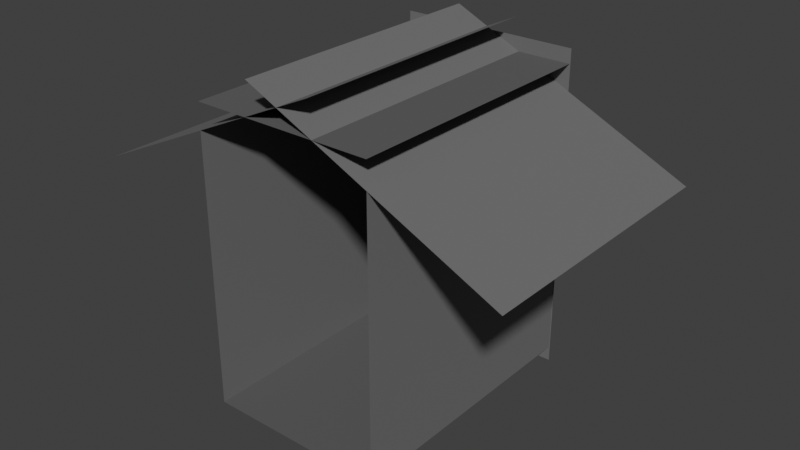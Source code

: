 # Source: tunnelendnopipes.blend  (saved by Blender 5.2.45; exported with 4.5.12 LTS)
import bpy
from mathutils import Matrix  # noqa: F401  (used for matrix-valued properties, if any)

bpy.ops.wm.read_factory_settings(use_empty=True)
scene = bpy.context.scene
scene.name = 'Scene'

# ---- collections
col_collection = bpy.data.collections.new('Collection'); scene.collection.children.link(col_collection)

# ---- materials (node trees are filled in below, after node groups)
mat_concretedark = bpy.data.materials.new('ConcreteDark')
mat_concretedark.use_backface_culling = True
mat_concretedark.use_backface_culling_shadow = True
mat_concrete = bpy.data.materials.new('Concrete')
mat_concrete.use_backface_culling = True
mat_concrete.use_backface_culling_shadow = True
mat_concrete_001 = bpy.data.materials.new('Concrete.001')
mat_concrete_001.use_backface_culling = True
mat_concrete_001.use_backface_culling_shadow = True

# ---- material node trees
mat_concretedark.use_nodes = True; mat_concretedark.node_tree.nodes.clear()
_N = mat_concretedark.node_tree.nodes; _L = mat_concretedark.node_tree.links
n0 = _N.new('ShaderNodeBsdfPrincipled'); n0.name = 'Principled BSDF'; n0.location = (-200, 100)
n0.inputs[0].default_value = (0.1046, 0.1046, 0.1046, 1.0)
n0.inputs[1].default_value = 0.03315
n0.inputs[2].default_value = 1.0
n0.inputs[10].default_value = 0.005
n1 = _N.new('ShaderNodeOutputMaterial'); n1.name = 'Material Output'; n1.location = (200, 100)
_L.new(n0.outputs[0], n1.inputs[0])
n1.is_active_output = True
mat_concrete.use_nodes = True; mat_concrete.node_tree.nodes.clear()
_N = mat_concrete.node_tree.nodes; _L = mat_concrete.node_tree.links
n0 = _N.new('ShaderNodeBsdfPrincipled'); n0.name = 'Principled BSDF'; n0.location = (-200, 100)
n0.inputs[0].default_value = (0.1565, 0.1565, 0.1565, 1.0)
n0.inputs[2].default_value = 0.9337
n0.inputs[10].default_value = 0.005
n1 = _N.new('ShaderNodeOutputMaterial'); n1.name = 'Material Output'; n1.location = (200, 100)
_L.new(n0.outputs[0], n1.inputs[0])
n1.is_active_output = True
mat_concrete_001.use_nodes = True; mat_concrete_001.node_tree.nodes.clear()
_N = mat_concrete_001.node_tree.nodes; _L = mat_concrete_001.node_tree.links
n0 = _N.new('ShaderNodeBsdfPrincipled'); n0.name = 'Principled BSDF'; n0.location = (-200, 100)
n0.inputs[0].default_value = (0.1565, 0.1565, 0.1565, 1.0)
n0.inputs[2].default_value = 0.9337
n0.inputs[10].default_value = 0.005
n1 = _N.new('ShaderNodeOutputMaterial'); n1.name = 'Material Output'; n1.location = (200, 100)
_L.new(n0.outputs[0], n1.inputs[0])
n1.is_active_output = True

# ---- world
world_world = bpy.data.worlds.new('World'); scene.world = world_world
world_world.use_nodes = True; world_world.node_tree.nodes.clear()
_N = world_world.node_tree.nodes; _L = world_world.node_tree.links
n0 = _N.new('ShaderNodeOutputWorld'); n0.name = 'World Output'; n0.location = (200, 100)
n1 = _N.new('ShaderNodeBackground'); n1.name = 'Background'; n1.location = (-200, 100)
n1.inputs[0].default_value = (0.05088, 0.05088, 0.05088, 1.0)
_L.new(n1.outputs[0], n0.inputs[0])
n0.is_active_output = True
world_world.color = (0.05088, 0.05088, 0.05088)
world_world.sun_shadow_jitter_overblur = 0.0

# ---- meshes
me_plane_004 = bpy.data.meshes.new('Plane.004')
me_plane_004.from_pydata([(-1.0, -1.0, 0.0), (1.0, -1.0, 0.0), (-1.0, 1.0, 0.0), (1.0, 1.0, 0.0)], [], [(0, 1, 3, 2)])
_uv = me_plane_004.uv_layers.new(name='UVMap')
_uv.uv.foreach_set('vector', [0.0, 0.0, 1.0, 0.0, 1.0, 1.0, 0.0, 1.0])
me_plane_004.materials.append(mat_concretedark)
me_plane_004.update()
me_plane_005 = bpy.data.meshes.new('Plane.005')
me_plane_005.from_pydata([(-1.5, -1.5, 0.0), (1.5, -1.5, 0.0), (-1.5, 1.5, 0.0), (1.5, 1.5, 0.0)], [], [(0, 1, 3, 2)])
_uv = me_plane_005.uv_layers.new(name='UVMap')
_uv.uv.foreach_set('vector', [0.0, 0.0, 1.0, 0.0, 1.0, 1.0, 0.0, 1.0])
me_plane_005.materials.append(mat_concrete)
me_plane_005.update()
me_plane_006 = bpy.data.meshes.new('Plane.006')
me_plane_006.from_pydata([(-1.5, -1.5, 0.0), (1.5, -1.5, 0.0), (-1.5, 1.5, 0.0), (1.5, 1.5, 0.0)], [], [(0, 1, 3, 2)])
_uv = me_plane_006.uv_layers.new(name='UVMap')
_uv.uv.foreach_set('vector', [0.0, 0.0, 1.0, 0.0, 1.0, 1.0, 0.0, 1.0])
me_plane_006.materials.append(mat_concrete)
me_plane_006.update()
me_plane_007 = bpy.data.meshes.new('Plane.007')
me_plane_007.from_pydata([(-1.5, -1.5, 0.0), (1.5, -1.5, 0.0), (-1.5, 1.5, 0.0), (1.5, 1.5, 0.0)], [], [(0, 1, 3, 2)])
_uv = me_plane_007.uv_layers.new(name='UVMap')
_uv.uv.foreach_set('vector', [0.0, 0.0, 1.0, 0.0, 1.0, 1.0, 0.0, 1.0])
me_plane_007.materials.append(mat_concrete)
me_plane_007.update()
me_plane_008 = bpy.data.meshes.new('Plane.008')
me_plane_008.from_pydata([(-1.5, -1.5, 0.0), (1.5, -1.5, 0.0), (-1.5, 1.5, 0.0), (1.5, 1.5, 0.0)], [], [(0, 1, 3, 2)])
_uv = me_plane_008.uv_layers.new(name='UVMap')
_uv.uv.foreach_set('vector', [0.0, 0.0, 1.0, 0.0, 1.0, 1.0, 0.0, 1.0])
me_plane_008.materials.append(mat_concrete)
me_plane_008.update()
me_plane_009 = bpy.data.meshes.new('Plane.009')
me_plane_009.from_pydata([(-1.0, -1.0, 0.0), (1.0, -1.0, 0.0), (-1.0, 1.0, 0.0), (1.0, 1.0, 0.0)], [], [(0, 1, 3, 2)])
_uv = me_plane_009.uv_layers.new(name='UVMap')
_uv.uv.foreach_set('vector', [0.0, 0.0, 1.0, 0.0, 1.0, 1.0, 0.0, 1.0])
me_plane_009.materials.append(mat_concretedark)
me_plane_009.update()
me_plane_001 = bpy.data.meshes.new('Plane.001')
me_plane_001.from_pydata([(-1.5, -1.5, 0.0), (1.357, -1.131, -0.2364), (1.5, -1.5, 0.0), (-0.3052, -1.131, -0.2364), (-1.5, 1.5, 0.0), (1.5, 1.5, 0.0), (1.357, 1.131, -0.2364), (-0.3052, 1.131, -0.2364), (-0.3052, -1.131, 0.0), (1.357, -1.131, 0.0), (1.357, 1.131, 0.0), (-0.3052, 1.131, 0.0)], [], [(10, 5, 4, 0, 2, 9, 8, 11), (9, 2, 5, 10), (9, 1, 3, 8), (11, 7, 6, 10), (6, 7, 3, 1), (10, 6, 1, 9), (8, 3, 7, 11)])
_uv = me_plane_001.uv_layers.new(name='UVMap')
_uv.uv.foreach_set('vector', [0.9524, 0.8769, 1.0, 1.0, 0.0, 1.0, 0.0, 0.0, 1.0, 0.0, 0.9524, 0.1231, 0.3983, 0.1231, 0.3983, 0.8769, 0.9524, 0.1231, 1.0, 0.0, 1.0, 1.0, 0.9524, 0.8769, 0.375, 0.08685, 0.375, 0.0, 0.625, 0.0, 0.625, 0.08685, 0.625, 0.6632, 0.625, 0.75, 0.375, 0.75, 0.375, 0.6632, 0.375, 0.75, 0.625, 0.75, 0.625, 1.0, 0.375, 1.0, 0.375, 0.6632, 0.375, 0.75, 0.125, 0.75, 0.125, 0.6632, 0.875, 0.6632, 0.875, 0.75, 0.625, 0.75, 0.625, 0.6632])
me_plane_001.materials.append(mat_concrete_001)
me_plane_001.materials.append(None)
me_plane_001.update()

# ---- objects
ob_floor = bpy.data.objects.new('Floor', me_plane_004)
ob_wall1 = bpy.data.objects.new('Wall1', me_plane_005)
ob_wall2 = bpy.data.objects.new('Wall2', me_plane_006)
ob_roof1 = bpy.data.objects.new('Roof1', me_plane_007)
ob_roof2 = bpy.data.objects.new('Roof2', me_plane_008)
ob_floor_001 = bpy.data.objects.new('Floor.001', me_plane_009)
ob_wall1_001 = bpy.data.objects.new('Wall1.001', me_plane_001)

# ---- transforms, parenting, visibility, modifiers, constraints
ob_floor.location = (0.0, 0.0, 0.0)
ob_floor.scale = (1.0, 1.5, 1.0)
ob_wall1.location = (-1.0, 0.0, 1.5)
ob_wall1.rotation_euler = (-0.0, 1.571, 0.0)
ob_wall2.location = (1.0, 0.0, 1.5)
ob_wall2.rotation_euler = (-0.0, 4.712, 0.0)
ob_roof1.location = (1.0, 0.0, 3.0)
ob_roof1.rotation_euler = (-0.0, 3.578, -0.0)
ob_roof2.location = (-1.0, 0.0, 3.0)
ob_roof2.rotation_euler = (-0.0, 3.578, 3.142)
ob_floor_001.location = (0.0, 0.0, 3.28)
ob_floor_001.rotation_euler = (-0.0, 3.142, -0.0)
ob_floor_001.scale = (1.0, 1.5, 1.0)
ob_wall1_001.location = (0.0, 1.5, 1.633)
ob_wall1_001.rotation_euler = (1.571, 1.571, 0.0)
ob_wall1_001.scale = (1.203, 0.6724, 1.0)

# ---- collection membership
col_collection.objects.link(ob_floor)
col_collection.objects.link(ob_wall1)
col_collection.objects.link(ob_wall2)
col_collection.objects.link(ob_roof1)
col_collection.objects.link(ob_roof2)
col_collection.objects.link(ob_floor_001)
col_collection.objects.link(ob_wall1_001)

# ---- scene / render settings (as saved in the file)
scene.frame_start = 1; scene.frame_end = 250; scene.frame_set(1)
scene.render.engine = 'BLENDER_EEVEE_NEXT'
scene.render.bake_bias = 0.0
scene.render.bake_samples = 0
scene.render.compositor_device = 'GPU'
scene.eevee.use_volume_custom_range = False
scene.eevee.fast_gi_thickness_near = 0.1
scene.eevee.fast_gi_thickness_far = 0.0
scene.eevee.ray_tracing_options.screen_trace_thickness = 0.1
scene.view_settings.view_transform = 'Standard'
bpy.context.view_layer.update()

# ---- added for rendering (the .blend has no active camera and no usable light): camera, sun
cam_auto = bpy.data.cameras.new('AutoCamera')
cam_auto.lens = 50.0
cam_auto.sensor_width = 36.0
cam_auto.clip_end = 1000.0
ob_auto_camera = bpy.data.objects.new('AutoCamera', cam_auto)
scene.collection.objects.link(ob_auto_camera)
ob_auto_camera.location = (6.35828, -7.51176, 6.81765)
ob_auto_camera.rotation_euler = (1.09748, -7.21219e-08, 0.694738)
scene.camera = ob_auto_camera
light_auto_sun = bpy.data.lights.new('AutoSun', 'SUN')
light_auto_sun.energy = 3.0
light_auto_sun.angle = 0.0523599
ob_auto_sun = bpy.data.objects.new('AutoSun', light_auto_sun)
scene.collection.objects.link(ob_auto_sun)
ob_auto_sun.rotation_euler = (0.872665, 0.174533, 0.523599)
bpy.context.view_layer.update()
